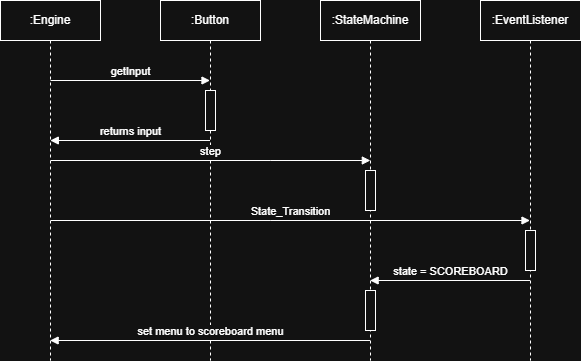

The diagram above was exported from draw.io. Its source (the exported page's mxGraphModel, read from the mxfile embedded in the PNG):
<mxGraphModel dx="758" dy="460" grid="1" gridSize="10" guides="1" tooltips="1" connect="1" arrows="1" fold="1" page="1" pageScale="1" pageWidth="850" pageHeight="1100" math="0" shadow="0">
  <root>
    <mxCell id="0" />
    <mxCell id="1" parent="0" />
    <mxCell id="MzdcAKvoCzn4_uzbvM6a-2" parent="1" style="shape=umlLifeline;perimeter=lifelinePerimeter;whiteSpace=wrap;html=1;container=1;dropTarget=0;collapsible=0;recursiveResize=0;outlineConnect=0;portConstraint=eastwest;newEdgeStyle={&quot;curved&quot;:0,&quot;rounded&quot;:0};" value=":Engine" vertex="1">
      <mxGeometry height="360" width="100" x="40" y="40" as="geometry" />
    </mxCell>
    <mxCell id="MzdcAKvoCzn4_uzbvM6a-3" parent="1" style="shape=umlLifeline;perimeter=lifelinePerimeter;whiteSpace=wrap;html=1;container=1;dropTarget=0;collapsible=0;recursiveResize=0;outlineConnect=0;portConstraint=eastwest;newEdgeStyle={&quot;curved&quot;:0,&quot;rounded&quot;:0};" value=":Button" vertex="1">
      <mxGeometry height="360" width="100" x="200" y="40" as="geometry" />
    </mxCell>
    <mxCell id="MzdcAKvoCzn4_uzbvM6a-6" parent="MzdcAKvoCzn4_uzbvM6a-3" style="html=1;points=[[0,0,0,0,5],[0,1,0,0,-5],[1,0,0,0,5],[1,1,0,0,-5]];perimeter=orthogonalPerimeter;outlineConnect=0;targetShapes=umlLifeline;portConstraint=eastwest;newEdgeStyle={&quot;curved&quot;:0,&quot;rounded&quot;:0};" value="" vertex="1">
      <mxGeometry height="40" width="10" x="45" y="90" as="geometry" />
    </mxCell>
    <mxCell id="MzdcAKvoCzn4_uzbvM6a-4" parent="1" style="shape=umlLifeline;perimeter=lifelinePerimeter;whiteSpace=wrap;html=1;container=1;dropTarget=0;collapsible=0;recursiveResize=0;outlineConnect=0;portConstraint=eastwest;newEdgeStyle={&quot;curved&quot;:0,&quot;rounded&quot;:0};" value=":StateMachine" vertex="1">
      <mxGeometry height="360" width="100" x="360" y="40" as="geometry" />
    </mxCell>
    <mxCell id="MzdcAKvoCzn4_uzbvM6a-10" parent="MzdcAKvoCzn4_uzbvM6a-4" style="html=1;points=[[0,0,0,0,5],[0,1,0,0,-5],[1,0,0,0,5],[1,1,0,0,-5]];perimeter=orthogonalPerimeter;outlineConnect=0;targetShapes=umlLifeline;portConstraint=eastwest;newEdgeStyle={&quot;curved&quot;:0,&quot;rounded&quot;:0};" value="" vertex="1">
      <mxGeometry height="40" width="10" x="45" y="170" as="geometry" />
    </mxCell>
    <mxCell id="MzdcAKvoCzn4_uzbvM6a-14" parent="MzdcAKvoCzn4_uzbvM6a-4" style="html=1;points=[[0,0,0,0,5],[0,1,0,0,-5],[1,0,0,0,5],[1,1,0,0,-5]];perimeter=orthogonalPerimeter;outlineConnect=0;targetShapes=umlLifeline;portConstraint=eastwest;newEdgeStyle={&quot;curved&quot;:0,&quot;rounded&quot;:0};" value="" vertex="1">
      <mxGeometry height="40" width="10" x="45" y="290" as="geometry" />
    </mxCell>
    <mxCell id="MzdcAKvoCzn4_uzbvM6a-5" parent="1" style="shape=umlLifeline;perimeter=lifelinePerimeter;whiteSpace=wrap;html=1;container=1;dropTarget=0;collapsible=0;recursiveResize=0;outlineConnect=0;portConstraint=eastwest;newEdgeStyle={&quot;curved&quot;:0,&quot;rounded&quot;:0};" value=":EventListener" vertex="1">
      <mxGeometry height="360" width="100" x="520" y="40" as="geometry" />
    </mxCell>
    <mxCell id="MzdcAKvoCzn4_uzbvM6a-12" parent="MzdcAKvoCzn4_uzbvM6a-5" style="html=1;points=[[0,0,0,0,5],[0,1,0,0,-5],[1,0,0,0,5],[1,1,0,0,-5]];perimeter=orthogonalPerimeter;outlineConnect=0;targetShapes=umlLifeline;portConstraint=eastwest;newEdgeStyle={&quot;curved&quot;:0,&quot;rounded&quot;:0};" value="" vertex="1">
      <mxGeometry height="40" width="10" x="45" y="230" as="geometry" />
    </mxCell>
    <mxCell id="MzdcAKvoCzn4_uzbvM6a-7" edge="1" parent="1" style="html=1;verticalAlign=bottom;endArrow=block;curved=0;rounded=0;" target="MzdcAKvoCzn4_uzbvM6a-3" value="getInput">
      <mxGeometry relative="1" width="80" as="geometry">
        <mxPoint x="90" y="120" as="sourcePoint" />
        <mxPoint x="170" y="120" as="targetPoint" />
      </mxGeometry>
    </mxCell>
    <mxCell id="MzdcAKvoCzn4_uzbvM6a-8" edge="1" parent="1" style="html=1;verticalAlign=bottom;endArrow=block;curved=0;rounded=0;" value="returns input">
      <mxGeometry relative="1" width="80" as="geometry">
        <mxPoint x="249.5" y="180" as="sourcePoint" />
        <mxPoint x="89.83333333333326" y="180" as="targetPoint" />
      </mxGeometry>
    </mxCell>
    <mxCell id="MzdcAKvoCzn4_uzbvM6a-9" edge="1" parent="1" style="html=1;verticalAlign=bottom;endArrow=block;curved=0;rounded=0;" value="step">
      <mxGeometry relative="1" width="80" as="geometry">
        <Array as="points">
          <mxPoint x="310.33000000000004" y="200" />
        </Array>
        <mxPoint x="90.16333333333324" y="200" as="sourcePoint" />
        <mxPoint x="409.83000000000004" y="200" as="targetPoint" />
      </mxGeometry>
    </mxCell>
    <mxCell id="MzdcAKvoCzn4_uzbvM6a-11" edge="1" parent="1" style="html=1;verticalAlign=bottom;endArrow=block;curved=0;rounded=0;" value="State_Transition">
      <mxGeometry relative="1" width="80" as="geometry">
        <Array as="points">
          <mxPoint x="310.3366666666668" y="260" />
        </Array>
        <mxPoint x="90.17000000000002" y="260" as="sourcePoint" />
        <mxPoint x="569.5" y="260" as="targetPoint" />
      </mxGeometry>
    </mxCell>
    <mxCell id="MzdcAKvoCzn4_uzbvM6a-13" edge="1" parent="1" style="html=1;verticalAlign=bottom;endArrow=block;curved=0;rounded=0;" target="MzdcAKvoCzn4_uzbvM6a-4" value="state = SCOREBOARD">
      <mxGeometry relative="1" width="80" as="geometry">
        <mxPoint x="569.5" y="320" as="sourcePoint" />
        <mxPoint x="510" y="320" as="targetPoint" />
      </mxGeometry>
    </mxCell>
    <mxCell id="MzdcAKvoCzn4_uzbvM6a-15" edge="1" parent="1" style="html=1;verticalAlign=bottom;endArrow=block;curved=0;rounded=0;" target="MzdcAKvoCzn4_uzbvM6a-2" value="set menu to scoreboard menu">
      <mxGeometry relative="1" width="80" as="geometry">
        <mxPoint x="409.5" y="380" as="sourcePoint" />
        <mxPoint x="340" y="380" as="targetPoint" />
      </mxGeometry>
    </mxCell>
  </root>
</mxGraphModel>